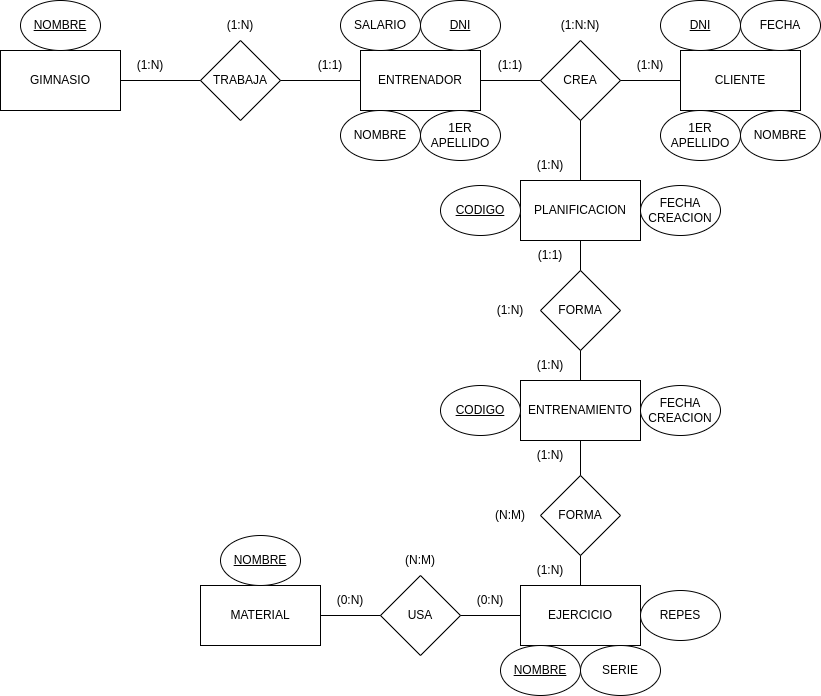

The diagram above was exported from draw.io. Its source (the exported page's mxGraphModel, read from the mxfile embedded in the PNG):
<mxGraphModel dx="768" dy="726" grid="1" gridSize="10" guides="1" tooltips="1" connect="1" arrows="1" fold="1" page="1" pageScale="1" pageWidth="827" pageHeight="1169" math="0" shadow="0">
  <root>
    <mxCell id="0" />
    <mxCell id="1" parent="0" />
    <mxCell id="2mskAaJUb_a2dRUDnY0F-1" value="ENTRENADOR" style="rounded=0;whiteSpace=wrap;html=1;" vertex="1" parent="1">
      <mxGeometry x="364" y="230" width="120" height="60" as="geometry" />
    </mxCell>
    <mxCell id="2mskAaJUb_a2dRUDnY0F-2" value="&lt;u&gt;DNI&lt;/u&gt;" style="ellipse;whiteSpace=wrap;html=1;" vertex="1" parent="1">
      <mxGeometry x="424" y="180" width="80" height="50" as="geometry" />
    </mxCell>
    <mxCell id="2mskAaJUb_a2dRUDnY0F-3" value="NOMBRE" style="ellipse;whiteSpace=wrap;html=1;" vertex="1" parent="1">
      <mxGeometry x="344" y="290" width="80" height="50" as="geometry" />
    </mxCell>
    <mxCell id="2mskAaJUb_a2dRUDnY0F-4" value="1ER APELLIDO" style="ellipse;whiteSpace=wrap;html=1;" vertex="1" parent="1">
      <mxGeometry x="424" y="290" width="80" height="50" as="geometry" />
    </mxCell>
    <mxCell id="2mskAaJUb_a2dRUDnY0F-5" value="SALARIO" style="ellipse;whiteSpace=wrap;html=1;" vertex="1" parent="1">
      <mxGeometry x="344" y="180" width="80" height="50" as="geometry" />
    </mxCell>
    <mxCell id="2mskAaJUb_a2dRUDnY0F-15" value="GIMNASIO" style="rounded=0;whiteSpace=wrap;html=1;" vertex="1" parent="1">
      <mxGeometry x="4" y="230" width="120" height="60" as="geometry" />
    </mxCell>
    <mxCell id="2mskAaJUb_a2dRUDnY0F-16" value="&lt;u&gt;NOMBRE&lt;/u&gt;" style="ellipse;whiteSpace=wrap;html=1;" vertex="1" parent="1">
      <mxGeometry x="24" y="180" width="80" height="50" as="geometry" />
    </mxCell>
    <mxCell id="2mskAaJUb_a2dRUDnY0F-17" value="TRABAJA" style="rhombus;whiteSpace=wrap;html=1;" vertex="1" parent="1">
      <mxGeometry x="204" y="220" width="80" height="80" as="geometry" />
    </mxCell>
    <mxCell id="2mskAaJUb_a2dRUDnY0F-18" value="" style="endArrow=none;html=1;rounded=0;edgeStyle=orthogonalEdgeStyle;" edge="1" parent="1" source="2mskAaJUb_a2dRUDnY0F-15" target="2mskAaJUb_a2dRUDnY0F-17">
      <mxGeometry width="50" height="50" relative="1" as="geometry">
        <mxPoint x="134" y="380" as="sourcePoint" />
        <mxPoint x="184" y="330" as="targetPoint" />
      </mxGeometry>
    </mxCell>
    <mxCell id="2mskAaJUb_a2dRUDnY0F-19" value="" style="endArrow=none;html=1;rounded=0;edgeStyle=orthogonalEdgeStyle;" edge="1" parent="1" source="2mskAaJUb_a2dRUDnY0F-1" target="2mskAaJUb_a2dRUDnY0F-17">
      <mxGeometry width="50" height="50" relative="1" as="geometry">
        <mxPoint x="224" y="350" as="sourcePoint" />
        <mxPoint x="274" y="300" as="targetPoint" />
      </mxGeometry>
    </mxCell>
    <mxCell id="2mskAaJUb_a2dRUDnY0F-20" value="(1:N)" style="text;html=1;strokeColor=none;fillColor=none;align=center;verticalAlign=middle;whiteSpace=wrap;rounded=0;" vertex="1" parent="1">
      <mxGeometry x="124" y="230" width="60" height="30" as="geometry" />
    </mxCell>
    <mxCell id="2mskAaJUb_a2dRUDnY0F-21" value="(1:1)" style="text;html=1;strokeColor=none;fillColor=none;align=center;verticalAlign=middle;whiteSpace=wrap;rounded=0;" vertex="1" parent="1">
      <mxGeometry x="304" y="230" width="60" height="30" as="geometry" />
    </mxCell>
    <mxCell id="2mskAaJUb_a2dRUDnY0F-23" value="CREA" style="rhombus;whiteSpace=wrap;html=1;" vertex="1" parent="1">
      <mxGeometry x="544" y="220" width="80" height="80" as="geometry" />
    </mxCell>
    <mxCell id="2mskAaJUb_a2dRUDnY0F-24" value="" style="endArrow=none;html=1;rounded=0;edgeStyle=orthogonalEdgeStyle;" edge="1" parent="1" target="2mskAaJUb_a2dRUDnY0F-23" source="2mskAaJUb_a2dRUDnY0F-1">
      <mxGeometry width="50" height="50" relative="1" as="geometry">
        <mxPoint x="484" y="260" as="sourcePoint" />
        <mxPoint x="544" y="330" as="targetPoint" />
      </mxGeometry>
    </mxCell>
    <mxCell id="2mskAaJUb_a2dRUDnY0F-25" value="" style="endArrow=none;html=1;rounded=0;edgeStyle=orthogonalEdgeStyle;" edge="1" parent="1" target="2mskAaJUb_a2dRUDnY0F-23" source="2mskAaJUb_a2dRUDnY0F-28">
      <mxGeometry width="50" height="50" relative="1" as="geometry">
        <mxPoint x="724" y="260" as="sourcePoint" />
        <mxPoint x="634" y="300" as="targetPoint" />
      </mxGeometry>
    </mxCell>
    <mxCell id="2mskAaJUb_a2dRUDnY0F-28" value="CLIENTE" style="rounded=0;whiteSpace=wrap;html=1;" vertex="1" parent="1">
      <mxGeometry x="684" y="230" width="120" height="60" as="geometry" />
    </mxCell>
    <mxCell id="2mskAaJUb_a2dRUDnY0F-29" value="PLANIFICACION" style="rounded=0;whiteSpace=wrap;html=1;" vertex="1" parent="1">
      <mxGeometry x="524" y="360" width="120" height="60" as="geometry" />
    </mxCell>
    <mxCell id="2mskAaJUb_a2dRUDnY0F-30" value="" style="endArrow=none;html=1;rounded=0;edgeStyle=orthogonalEdgeStyle;" edge="1" parent="1" source="2mskAaJUb_a2dRUDnY0F-29" target="2mskAaJUb_a2dRUDnY0F-23">
      <mxGeometry width="50" height="50" relative="1" as="geometry">
        <mxPoint x="624" y="530" as="sourcePoint" />
        <mxPoint x="674" y="480" as="targetPoint" />
      </mxGeometry>
    </mxCell>
    <mxCell id="2mskAaJUb_a2dRUDnY0F-37" value="&lt;u&gt;CODIGO&lt;/u&gt;" style="ellipse;whiteSpace=wrap;html=1;" vertex="1" parent="1">
      <mxGeometry x="444" y="365" width="80" height="50" as="geometry" />
    </mxCell>
    <mxCell id="2mskAaJUb_a2dRUDnY0F-38" value="FECHA" style="ellipse;whiteSpace=wrap;html=1;" vertex="1" parent="1">
      <mxGeometry x="744" y="180" width="80" height="50" as="geometry" />
    </mxCell>
    <mxCell id="2mskAaJUb_a2dRUDnY0F-41" value="FECHA CREACION" style="ellipse;whiteSpace=wrap;html=1;" vertex="1" parent="1">
      <mxGeometry x="644" y="365" width="80" height="50" as="geometry" />
    </mxCell>
    <mxCell id="2mskAaJUb_a2dRUDnY0F-48" value="&lt;u&gt;DNI&lt;/u&gt;" style="ellipse;whiteSpace=wrap;html=1;" vertex="1" parent="1">
      <mxGeometry x="664" y="180" width="80" height="50" as="geometry" />
    </mxCell>
    <mxCell id="2mskAaJUb_a2dRUDnY0F-49" value="NOMBRE" style="ellipse;whiteSpace=wrap;html=1;" vertex="1" parent="1">
      <mxGeometry x="744" y="290" width="80" height="50" as="geometry" />
    </mxCell>
    <mxCell id="2mskAaJUb_a2dRUDnY0F-50" value="1ER APELLIDO" style="ellipse;whiteSpace=wrap;html=1;" vertex="1" parent="1">
      <mxGeometry x="664" y="290" width="80" height="50" as="geometry" />
    </mxCell>
    <mxCell id="2mskAaJUb_a2dRUDnY0F-51" value="(1:1)" style="text;html=1;strokeColor=none;fillColor=none;align=center;verticalAlign=middle;whiteSpace=wrap;rounded=0;" vertex="1" parent="1">
      <mxGeometry x="484" y="230" width="60" height="30" as="geometry" />
    </mxCell>
    <mxCell id="2mskAaJUb_a2dRUDnY0F-52" value="(1:N)" style="text;html=1;strokeColor=none;fillColor=none;align=center;verticalAlign=middle;whiteSpace=wrap;rounded=0;" vertex="1" parent="1">
      <mxGeometry x="524" y="330" width="60" height="30" as="geometry" />
    </mxCell>
    <mxCell id="2mskAaJUb_a2dRUDnY0F-53" value="(1:N)" style="text;html=1;strokeColor=none;fillColor=none;align=center;verticalAlign=middle;whiteSpace=wrap;rounded=0;" vertex="1" parent="1">
      <mxGeometry x="624" y="230" width="60" height="30" as="geometry" />
    </mxCell>
    <mxCell id="2mskAaJUb_a2dRUDnY0F-54" value="(1:N:N)" style="text;html=1;strokeColor=none;fillColor=none;align=center;verticalAlign=middle;whiteSpace=wrap;rounded=0;" vertex="1" parent="1">
      <mxGeometry x="554" y="190" width="60" height="30" as="geometry" />
    </mxCell>
    <mxCell id="2mskAaJUb_a2dRUDnY0F-55" value="(1:N)" style="text;html=1;strokeColor=none;fillColor=none;align=center;verticalAlign=middle;whiteSpace=wrap;rounded=0;" vertex="1" parent="1">
      <mxGeometry x="214" y="190" width="60" height="30" as="geometry" />
    </mxCell>
    <mxCell id="2mskAaJUb_a2dRUDnY0F-56" value="ENTRENAMIENTO" style="rounded=0;whiteSpace=wrap;html=1;" vertex="1" parent="1">
      <mxGeometry x="524" y="560" width="120" height="60" as="geometry" />
    </mxCell>
    <mxCell id="2mskAaJUb_a2dRUDnY0F-57" value="FORMA" style="rhombus;whiteSpace=wrap;html=1;" vertex="1" parent="1">
      <mxGeometry x="544" y="450" width="80" height="80" as="geometry" />
    </mxCell>
    <mxCell id="2mskAaJUb_a2dRUDnY0F-58" value="" style="endArrow=none;html=1;rounded=0;edgeStyle=orthogonalEdgeStyle;" edge="1" parent="1" source="2mskAaJUb_a2dRUDnY0F-57" target="2mskAaJUb_a2dRUDnY0F-29">
      <mxGeometry width="50" height="50" relative="1" as="geometry">
        <mxPoint x="634" y="500" as="sourcePoint" />
        <mxPoint x="684" y="450" as="targetPoint" />
      </mxGeometry>
    </mxCell>
    <mxCell id="2mskAaJUb_a2dRUDnY0F-59" value="" style="endArrow=none;html=1;rounded=0;edgeStyle=orthogonalEdgeStyle;" edge="1" parent="1" source="2mskAaJUb_a2dRUDnY0F-57" target="2mskAaJUb_a2dRUDnY0F-56">
      <mxGeometry width="50" height="50" relative="1" as="geometry">
        <mxPoint x="634" y="500" as="sourcePoint" />
        <mxPoint x="684" y="450" as="targetPoint" />
      </mxGeometry>
    </mxCell>
    <mxCell id="2mskAaJUb_a2dRUDnY0F-60" value="(1:1)" style="text;html=1;strokeColor=none;fillColor=none;align=center;verticalAlign=middle;whiteSpace=wrap;rounded=0;" vertex="1" parent="1">
      <mxGeometry x="524" y="420" width="60" height="30" as="geometry" />
    </mxCell>
    <mxCell id="2mskAaJUb_a2dRUDnY0F-61" value="(1:N)" style="text;html=1;strokeColor=none;fillColor=none;align=center;verticalAlign=middle;whiteSpace=wrap;rounded=0;" vertex="1" parent="1">
      <mxGeometry x="524" y="530" width="60" height="30" as="geometry" />
    </mxCell>
    <mxCell id="2mskAaJUb_a2dRUDnY0F-62" value="FECHA CREACION" style="ellipse;whiteSpace=wrap;html=1;" vertex="1" parent="1">
      <mxGeometry x="644" y="565" width="80" height="50" as="geometry" />
    </mxCell>
    <mxCell id="2mskAaJUb_a2dRUDnY0F-63" value="&lt;u&gt;CODIGO&lt;/u&gt;" style="ellipse;whiteSpace=wrap;html=1;" vertex="1" parent="1">
      <mxGeometry x="444" y="565" width="80" height="50" as="geometry" />
    </mxCell>
    <mxCell id="2mskAaJUb_a2dRUDnY0F-64" value="FORMA" style="rhombus;whiteSpace=wrap;html=1;" vertex="1" parent="1">
      <mxGeometry x="544" y="655" width="80" height="80" as="geometry" />
    </mxCell>
    <mxCell id="2mskAaJUb_a2dRUDnY0F-65" value="" style="endArrow=none;html=1;rounded=0;edgeStyle=orthogonalEdgeStyle;" edge="1" parent="1" source="2mskAaJUb_a2dRUDnY0F-64" target="2mskAaJUb_a2dRUDnY0F-56">
      <mxGeometry width="50" height="50" relative="1" as="geometry">
        <mxPoint x="634" y="710" as="sourcePoint" />
        <mxPoint x="584" y="630" as="targetPoint" />
      </mxGeometry>
    </mxCell>
    <mxCell id="2mskAaJUb_a2dRUDnY0F-66" value="" style="endArrow=none;html=1;rounded=0;edgeStyle=orthogonalEdgeStyle;" edge="1" parent="1" source="2mskAaJUb_a2dRUDnY0F-64">
      <mxGeometry width="50" height="50" relative="1" as="geometry">
        <mxPoint x="634" y="710" as="sourcePoint" />
        <mxPoint x="584" y="770" as="targetPoint" />
      </mxGeometry>
    </mxCell>
    <mxCell id="2mskAaJUb_a2dRUDnY0F-67" value="EJERCICIO" style="rounded=0;whiteSpace=wrap;html=1;" vertex="1" parent="1">
      <mxGeometry x="524" y="765" width="120" height="60" as="geometry" />
    </mxCell>
    <mxCell id="2mskAaJUb_a2dRUDnY0F-68" value="(1:N)" style="text;html=1;strokeColor=none;fillColor=none;align=center;verticalAlign=middle;whiteSpace=wrap;rounded=0;" vertex="1" parent="1">
      <mxGeometry x="524" y="620" width="60" height="30" as="geometry" />
    </mxCell>
    <mxCell id="2mskAaJUb_a2dRUDnY0F-69" value="(1:N)" style="text;html=1;strokeColor=none;fillColor=none;align=center;verticalAlign=middle;whiteSpace=wrap;rounded=0;" vertex="1" parent="1">
      <mxGeometry x="524" y="735" width="60" height="30" as="geometry" />
    </mxCell>
    <mxCell id="2mskAaJUb_a2dRUDnY0F-77" value="(N:M)" style="text;html=1;strokeColor=none;fillColor=none;align=center;verticalAlign=middle;whiteSpace=wrap;rounded=0;" vertex="1" parent="1">
      <mxGeometry x="484" y="680" width="60" height="30" as="geometry" />
    </mxCell>
    <mxCell id="2mskAaJUb_a2dRUDnY0F-84" value="(1:N)" style="text;html=1;strokeColor=none;fillColor=none;align=center;verticalAlign=middle;whiteSpace=wrap;rounded=0;" vertex="1" parent="1">
      <mxGeometry x="484" y="475" width="60" height="30" as="geometry" />
    </mxCell>
    <mxCell id="2mskAaJUb_a2dRUDnY0F-85" value="&lt;u&gt;NOMBRE&lt;/u&gt;" style="ellipse;whiteSpace=wrap;html=1;" vertex="1" parent="1">
      <mxGeometry x="504" y="825" width="80" height="50" as="geometry" />
    </mxCell>
    <mxCell id="2mskAaJUb_a2dRUDnY0F-86" value="SERIE" style="ellipse;whiteSpace=wrap;html=1;" vertex="1" parent="1">
      <mxGeometry x="584" y="825" width="80" height="50" as="geometry" />
    </mxCell>
    <mxCell id="2mskAaJUb_a2dRUDnY0F-87" value="REPES" style="ellipse;whiteSpace=wrap;html=1;" vertex="1" parent="1">
      <mxGeometry x="644" y="770" width="80" height="50" as="geometry" />
    </mxCell>
    <mxCell id="2mskAaJUb_a2dRUDnY0F-89" value="USA" style="rhombus;whiteSpace=wrap;html=1;" vertex="1" parent="1">
      <mxGeometry x="384" y="755" width="80" height="80" as="geometry" />
    </mxCell>
    <mxCell id="2mskAaJUb_a2dRUDnY0F-90" value="" style="endArrow=none;html=1;rounded=0;edgeStyle=orthogonalEdgeStyle;" edge="1" parent="1" target="2mskAaJUb_a2dRUDnY0F-89" source="2mskAaJUb_a2dRUDnY0F-95">
      <mxGeometry width="50" height="50" relative="1" as="geometry">
        <mxPoint x="335" y="795" as="sourcePoint" />
        <mxPoint x="344" y="865" as="targetPoint" />
      </mxGeometry>
    </mxCell>
    <mxCell id="2mskAaJUb_a2dRUDnY0F-91" value="" style="endArrow=none;html=1;rounded=0;edgeStyle=orthogonalEdgeStyle;" edge="1" parent="1" target="2mskAaJUb_a2dRUDnY0F-89" source="2mskAaJUb_a2dRUDnY0F-67">
      <mxGeometry width="50" height="50" relative="1" as="geometry">
        <mxPoint x="524" y="795" as="sourcePoint" />
        <mxPoint x="434" y="835" as="targetPoint" />
      </mxGeometry>
    </mxCell>
    <mxCell id="2mskAaJUb_a2dRUDnY0F-94" value="(0:N)" style="text;html=1;strokeColor=none;fillColor=none;align=center;verticalAlign=middle;whiteSpace=wrap;rounded=0;" vertex="1" parent="1">
      <mxGeometry x="464" y="765" width="60" height="30" as="geometry" />
    </mxCell>
    <mxCell id="2mskAaJUb_a2dRUDnY0F-95" value="MATERIAL" style="rounded=0;whiteSpace=wrap;html=1;" vertex="1" parent="1">
      <mxGeometry x="204" y="765" width="120" height="60" as="geometry" />
    </mxCell>
    <mxCell id="2mskAaJUb_a2dRUDnY0F-96" value="(0:N)" style="text;html=1;strokeColor=none;fillColor=none;align=center;verticalAlign=middle;whiteSpace=wrap;rounded=0;" vertex="1" parent="1">
      <mxGeometry x="324" y="765" width="60" height="30" as="geometry" />
    </mxCell>
    <mxCell id="2mskAaJUb_a2dRUDnY0F-97" value="(N:M)" style="text;html=1;strokeColor=none;fillColor=none;align=center;verticalAlign=middle;whiteSpace=wrap;rounded=0;" vertex="1" parent="1">
      <mxGeometry x="394" y="725" width="60" height="30" as="geometry" />
    </mxCell>
    <mxCell id="2mskAaJUb_a2dRUDnY0F-98" value="&lt;u&gt;NOMBRE&lt;/u&gt;" style="ellipse;whiteSpace=wrap;html=1;" vertex="1" parent="1">
      <mxGeometry x="224" y="715" width="80" height="50" as="geometry" />
    </mxCell>
  </root>
</mxGraphModel>